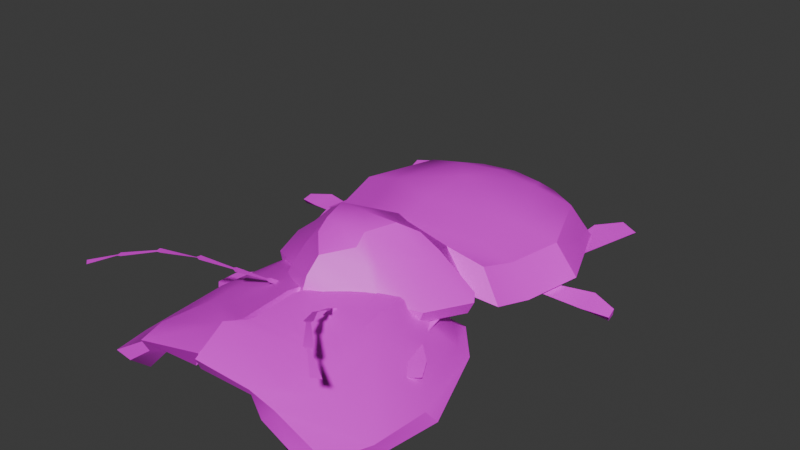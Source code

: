 # Source: bichoCoraza.blend  (saved by Blender 5.1.29; exported with 4.5.12 LTS)
import bpy
from mathutils import Matrix  # noqa: F401  (used for matrix-valued properties, if any)

bpy.ops.wm.read_factory_settings(use_empty=True)
scene = bpy.context.scene
scene.name = 'Scene'

# ---- collections
col_collection = bpy.data.collections.new('Collection'); scene.collection.children.link(col_collection)

# ---- images (referenced by path relative to the original .blend; pixels are not part of the script)
import os
ASSET_DIR = os.environ.get("B2B_ASSET_DIR", "")  # directory of the original .blend (textures are referenced by path, not embedded)
HERE = os.path.dirname(os.path.abspath(__file__))  # packed textures are extracted next to this script under _unpacked/

def load_image(name, relpath, width, height, colorspace="sRGB"):
    """Load a texture the original file referenced (path relative to the .blend, or extracted next to this script)."""
    p = next((c for c in (os.path.join(HERE, relpath), os.path.join(ASSET_DIR, relpath)) if relpath and os.path.exists(c)), "")
    if p:
        img = bpy.data.images.load(p, check_existing=True)
        img.name = name
    else:  # same state as the original file: an image datablock whose file is absent (Cycles renders it pink)
        img = bpy.data.images.new(name, width, height)
        img.source = "FILE"
        img.filepath = "//" + (relpath or name)
    img.colorspace_settings.name = colorspace
    return img
img_ermita2_png = load_image('ermita2.png', 'ermita2.png', 1024, 1024, 'sRGB')

# ---- materials (node trees are filled in below, after node groups)
mat_bichocoraza = bpy.data.materials.new('bichocoraza')

# ---- node groups
ng_smooth_by_angle = bpy.data.node_groups.new('Smooth by Angle', 'GeometryNodeTree')
_s = ng_smooth_by_angle.interface.new_socket(name='Mesh', in_out='OUTPUT', socket_type='NodeSocketGeometry')
_s = ng_smooth_by_angle.interface.new_socket(name='Mesh', in_out='INPUT', socket_type='NodeSocketGeometry')
_s = ng_smooth_by_angle.interface.new_socket(name='Angle', in_out='INPUT', socket_type='NodeSocketFloat')
_s.subtype = 'ANGLE'
_s.default_value = 0.5236
_s.min_value = 0.0
_s.max_value = 3.142
_s.description = 'Maximum face angle for smooth edges'
_s = ng_smooth_by_angle.interface.new_socket(name='Ignore Sharpness', in_out='INPUT', socket_type='NodeSocketBool')
_s.force_non_field = True
ng_smooth_by_angle.is_modifier = True
_N = ng_smooth_by_angle.nodes; _L = ng_smooth_by_angle.links
n0 = _N.new('GeometryNodeSetShadeSmooth'); n0.name = 'Set Shade Smooth'; n0.location = (120, -80)
n0.domain = 'EDGE'
n1 = _N.new('GeometryNodeSetShadeSmooth'); n1.name = 'Set Shade Smooth.001'; n1.location = (300, -80)
n2 = _N.new('NodeGroupOutput'); n2.name = 'Group Output'; n2.location = (480, -80)
n3 = _N.new('GeometryNodeInputMeshEdgeAngle'); n3.name = 'Edge Angle'; n3.location = (-440, -240)
n4 = _N.new('NodeGroupInput'); n4.name = 'Group Input'; n4.location = (-80, -80)
n5 = _N.new('GeometryNodeInputEdgeSmooth'); n5.name = 'Is Edge Smooth'; n5.location = (-260, -120)
n6 = _N.new('GeometryNodeInputShadeSmooth'); n6.name = 'Is Shade Smooth'; n6.location = (-440, -397)
n7 = _N.new('FunctionNodeCompare'); n7.name = 'Compare'; n7.location = (-260, -260)
n7.operation = 'LESS_EQUAL'
n7.inputs[6].default_value = (0.0, 0.0, 0.0, 0.0)
n7.inputs[7].default_value = (0.0, 0.0, 0.0, 0.0)
n8 = _N.new('FunctionNodeBooleanMath'); n8.name = 'Boolean Math.001'; n8.location = (-80, -260)
n9 = _N.new('NodeGroupInput'); n9.name = 'Group Input.001'; n9.location = (-440, -329)
n10 = _N.new('NodeGroupInput'); n10.name = 'Group Input.002'; n10.location = (-259, -189)
n11 = _N.new('FunctionNodeBooleanMath'); n11.name = 'Boolean Math'; n11.location = (-80, -149)
n11.operation = 'OR'
n12 = _N.new('FunctionNodeBooleanMath'); n12.name = 'Boolean Math.002'; n12.location = (-260, -380)
n12.operation = 'OR'
n13 = _N.new('NodeGroupInput'); n13.name = 'Group Input.003'; n13.location = (-440, -460)
_L.new(n3.outputs[0], n7.inputs[0])
_L.new(n1.outputs[0], n2.inputs[0])
_L.new(n9.outputs[1], n7.inputs[1])
_L.new(n7.outputs[0], n8.inputs[0])
_L.new(n4.outputs[0], n0.inputs[0])
_L.new(n0.outputs[0], n1.inputs[0])
_L.new(n8.outputs[0], n0.inputs[2])
_L.new(n10.outputs[2], n11.inputs[1])
_L.new(n5.outputs[0], n11.inputs[0])
_L.new(n11.outputs[0], n0.inputs[1])
_L.new(n13.outputs[2], n12.inputs[1])
_L.new(n6.outputs[0], n12.inputs[0])
_L.new(n12.outputs[0], n8.inputs[1])
n2.is_active_output = True

# ---- material node trees
mat_bichocoraza.use_nodes = True; mat_bichocoraza.node_tree.nodes.clear()
_N = mat_bichocoraza.node_tree.nodes; _L = mat_bichocoraza.node_tree.links
n0 = _N.new('ShaderNodeBsdfPrincipled'); n0.name = 'Principled BSDF'; n0.location = (-200, 100)
n1 = _N.new('ShaderNodeOutputMaterial'); n1.name = 'Material Output'; n1.location = (200, 100)
n2 = _N.new('ShaderNodeTexImage'); n2.name = 'Image Texture'; n2.location = (-490, 60)
n2.image = img_ermita2_png
_L.new(n0.outputs[0], n1.inputs[0])
_L.new(n2.outputs[0], n0.inputs[0])
n1.is_active_output = True

# ---- world
world_world = bpy.data.worlds.new('World'); scene.world = world_world
world_world.use_nodes = True; world_world.node_tree.nodes.clear()
_N = world_world.node_tree.nodes; _L = world_world.node_tree.links
n0 = _N.new('ShaderNodeOutputWorld'); n0.name = 'World Output'; n0.location = (200, 100)
n1 = _N.new('ShaderNodeBackground'); n1.name = 'Background'; n1.location = (-200, 100)
n1.inputs[0].default_value = (0.05088, 0.05088, 0.05088, 1.0)
_L.new(n1.outputs[0], n0.inputs[0])
n0.is_active_output = True
world_world.color = (0.05088, 0.05088, 0.05088)
world_world.sun_shadow_jitter_overblur = 0.0

# ---- meshes
me_plane = bpy.data.meshes.new('Plane')
me_plane.from_pydata([(0.7151, -0.8191, -0.024), (0.8367, -0.3709, -0.01533), (0.001208, -0.4701, 0.4334), (0.3265, -0.8521, 0.2504), (0.5395, -0.411, 0.2466), (0.003549, -0.6319, 0.4862), (-0.006617, -0.8582, 0.4478), (0.377, -0.4349, 0.3532), (0.2681, -0.5782, 0.4524), (0.183, -0.8315, 0.4463), (0.8857, -0.4455, -0.04731), (0.5261, -0.5278, 0.2311), (0.4121, -0.955, -0.1297), (0.6733, -0.8191, -0.1237), (1.155, 0.5156, -0.1621), (0.8969, 1.155, -0.1339), (0.8218, -0.4324, -0.165), (0.7634, -0.3312, -0.08252), (1.028, 0.05801, -0.2002), (0.6153, 1.161, -0.1275), (0.004726, 1.126, -0.04429), (0.4427, 0.6886, -0.1635), (0.001159, 0.6385, -0.2021), (0.4836, -0.2522, -0.1366), (-0.0001795, -1.044, -0.2002), (0.426, 1.434, -0.1504), (-0.0005158, 1.661, -0.1755), (0.5948, 1.417, -0.1447), (0.5111, -0.3054, -0.2229), (0.5296, -0.1695, -0.1393), (0.9653, -0.2534, -0.1419), (0.003474, 0.2675, -0.2876), (0.2699, 0.3651, -0.2455), (0.002951, -0.2405, -0.2492), (0.4305, -0.9769, 0.0283), (0.3033, -0.9341, 0.2394), (0.00121, -1.118, 0.3173), (0.1874, -0.9247, 0.3635), (-0.002704, -1.242, 0.203), (0.001836, -1.349, -0.01252), (0.2863, -1.256, -0.08751), (0.3106, -1.191, -0.02373), (0.3195, -1.145, 0.02879), (0.2106, -1.208, 0.05737), (0.1413, -1.275, -0.09408), (0.2154, -1.234, -0.008722), (0.2536, -1.219, -0.05772), (0.1732, -1.338, -0.09379), (0.2438, -1.272, -0.01969), (0.267, -1.196, 0.01782), (0.2626, -1.219, -0.009345), (1.124, -2.265, 0.3731), (1.062, -2.306, 0.3798), (0.8985, -2.159, 0.441), (0.8693, -2.163, 0.4415), (0.715, -1.974, 0.4575), (0.6873, -1.971, 0.4536), (0.5609, -1.761, 0.3675), (0.5339, -1.763, 0.356), (0.4329, -1.546, 0.2276), (0.4093, -1.543, 0.2198), (0.3105, -1.354, 0.108), (0.28, -1.354, 0.0955), (0.3262, -1.294, 0.09086), (0.321, -1.329, 0.1032), (0.4567, -1.497, 0.2136), (0.4481, -1.524, 0.2266), (0.581, -1.703, 0.3581), (0.5788, -1.736, 0.3626), (0.729, -1.921, 0.4476), (0.7339, -1.952, 0.4528), (0.9214, -2.118, 0.4355), (0.9167, -2.148, 0.4306), (1.005, 0.4714, -0.1548), (0.367, -0.4595, -0.2387), (0.6765, -0.2937, -0.06028), (0.7993, -0.2272, -0.1127), (0.8937, 0.1032, -0.2232), (0.5726, -0.8203, -0.1315), (0.8607, 0.4585, -0.2159), (0.517, 0.568, -0.1965), (0.4098, 0.3677, -0.2501), (0.7983, 0.2238, -0.2593), (1.008, 0.2396, -0.2276), (1.046, 0.3935, -0.207), (0.9794, 0.2904, -0.2627), (0.9953, 0.3828, -0.2501), (1.362, 0.2493, -0.2357), (1.358, 0.4639, -0.199), (1.361, 0.317, -0.2828), (1.355, 0.4476, -0.2489), (1.569, 0.3136, -0.2635), (1.562, 0.3958, -0.2301), (1.558, 0.3352, -0.3046), (1.555, 0.3991, -0.284), (0.9088, 0.7272, -0.1998), (0.7747, 0.8548, -0.2008), (0.8656, 0.7421, -0.2366), (0.7837, 0.8157, -0.2328), (1.088, 1.207, -0.1497), (0.8239, 1.336, -0.1389), (1.02, 1.223, -0.1993), (0.8682, 1.3, -0.1861), (1.157, 1.432, -0.1388), (0.9927, 1.513, -0.1271), (1.113, 1.439, -0.1795), (1.016, 1.489, -0.171), (0.2496, -0.4612, -0.2224), (0.4252, -0.2474, -0.1641), (0.2923, -0.1793, -0.2347), (0.2275, -0.2399, -0.2323), (0.714, -0.4757, -0.1227), (0.5122, -0.705, -0.1268), (0.6615, -0.9266, -0.1731), (0.6534, -0.4787, -0.1763), (0.5092, -0.6063, -0.182), (0.6817, -0.9112, -0.196), (0.7407, -0.8876, -0.1998), (0.7615, -0.8978, -0.1807), (0.8375, -1.194, -0.1906), (0.8492, -1.138, -0.2231), (0.9129, -1.065, -0.2189), (0.9533, -1.074, -0.1941), (0.9438, -1.266, -0.232), (0.9438, -1.24, -0.2503), (0.996, -1.198, -0.2516), (1.016, -1.2, -0.2337), (0.9613, 0.5113, 0.07912), (0.7199, 1.105, 0.09952), (0.8403, 0.09024, 0.03991), (0.2512, 1.436, 0.0003141), (-0.003892, 1.344, 0.1164), (0.3914, 1.365, 0.04087), (0.7812, -0.1959, 0.1038), (0.6371, 0.4855, 0.1581), (0.3784, 1.072, 0.1875), (0.5194, 0.06117, 0.1227), (-0.001599, 1.113, 0.2036), (8.523e-05, 0.6187, 0.3221), (0.2923, 1.284, 0.1175), (0.4623, -0.2275, 0.1804), (-0.001428, 0.1278, 0.3222), (-0.002441, -0.1486, 0.2196), (0.002201, -0.2332, 0.3085), (-0.7097, -0.8192, -0.01958), (-0.8359, -0.3692, -0.01598), (-0.3321, -0.8501, 0.2533), (-0.5451, -0.407, 0.2504), (-0.3832, -0.4372, 0.3524), (-0.2697, -0.5779, 0.4489), (-0.1837, -0.8289, 0.4468), (-0.8846, -0.4435, -0.04768), (-0.5269, -0.5321, 0.2271), (-0.4119, -0.947, -0.125), (-0.6706, -0.828, -0.1275), (-1.157, 0.519, -0.165), (-0.9002, 1.153, -0.1391), (-0.8125, -0.438, -0.1684), (-0.7655, -0.3235, -0.09111), (-1.026, 0.05746, -0.2021), (-0.6167, 1.163, -0.125), (-0.4371, 0.6886, -0.1651), (-0.4849, -0.2481, -0.1369), (-0.4276, 1.434, -0.1513), (-0.5936, 1.418, -0.1482), (-0.5101, -0.3113, -0.2204), (-0.5298, -0.1717, -0.1392), (-0.9615, -0.2514, -0.1357), (-0.2659, 0.3621, -0.243), (-0.424, -0.9756, 0.0351), (-0.3068, -0.9386, 0.2355), (-0.1839, -0.9258, 0.3681), (-0.288, -1.259, -0.0922), (-0.3175, -1.187, -0.02491), (-0.3161, -1.147, 0.02936), (-0.2117, -1.202, 0.05888), (-0.1419, -1.273, -0.09379), (-0.2135, -1.235, -0.008589), (-0.2508, -1.219, -0.05735), (-0.168, -1.333, -0.08802), (-0.2405, -1.268, -0.0252), (-0.2702, -1.197, 0.02358), (-0.2591, -1.213, -0.00873), (-1.116, -2.266, 0.3704), (-1.062, -2.308, 0.3731), (-0.9035, -2.163, 0.4348), (-0.8664, -2.159, 0.4425), (-0.7132, -1.968, 0.4502), (-0.6776, -1.964, 0.4529), (-0.5596, -1.752, 0.3668), (-0.5349, -1.755, 0.3607), (-0.435, -1.539, 0.2258), (-0.4084, -1.547, 0.2196), (-0.3061, -1.35, 0.1035), (-0.2784, -1.351, 0.09483), (-0.3216, -1.292, 0.08827), (-0.3238, -1.33, 0.1017), (-0.458, -1.488, 0.2125), (-0.4507, -1.521, 0.2265), (-0.58, -1.7, 0.3564), (-0.5821, -1.741, 0.3596), (-0.7349, -1.924, 0.4527), (-0.7307, -1.952, 0.4502), (-0.9252, -2.114, 0.4317), (-0.9152, -2.145, 0.4327), (-0.9998, 0.4715, -0.1525), (-0.3682, -0.4556, -0.2359), (-0.6791, -0.2934, -0.06423), (-0.8006, -0.2272, -0.1097), (-0.8977, 0.09737, -0.2235), (-0.5711, -0.8206, -0.134), (-0.859, 0.4566, -0.2163), (-0.5168, 0.5726, -0.1976), (-0.4129, 0.3712, -0.2471), (-0.7924, 0.2359, -0.2647), (-1.009, 0.2353, -0.2245), (-1.047, 0.3942, -0.2052), (-0.9745, 0.2829, -0.2552), (-0.9938, 0.3812, -0.255), (-1.367, 0.245, -0.2285), (-1.362, 0.462, -0.2023), (-1.357, 0.313, -0.2769), (-1.352, 0.448, -0.2542), (-1.565, 0.3072, -0.2572), (-1.559, 0.3953, -0.2337), (-1.557, 0.3354, -0.3039), (-1.558, 0.3882, -0.2849), (-0.9078, 0.736, -0.203), (-0.7708, 0.852, -0.1977), (-0.8604, 0.7389, -0.2338), (-0.7844, 0.8158, -0.2329), (-1.092, 1.2, -0.1513), (-0.8253, 1.338, -0.14), (-1.027, 1.22, -0.1948), (-0.8651, 1.303, -0.1885), (-1.159, 1.43, -0.1377), (-0.989, 1.513, -0.1239), (-1.121, 1.44, -0.1761), (-1.017, 1.49, -0.1764), (-0.2449, -0.4654, -0.2265), (-0.422, -0.2505, -0.1684), (-0.2905, -0.1829, -0.2365), (-0.2342, -0.2497, -0.2376), (-0.7111, -0.4742, -0.1352), (-0.5141, -0.706, -0.124), (-0.6651, -0.928, -0.1794), (-0.6497, -0.4768, -0.1826), (-0.5118, -0.612, -0.1846), (-0.6777, -0.9073, -0.1951), (-0.7425, -0.8906, -0.1998), (-0.7647, -0.9013, -0.1845), (-0.8323, -1.19, -0.1858), (-0.8444, -1.139, -0.2216), (-0.9147, -1.069, -0.2242), (-0.9497, -1.071, -0.1919), (-0.9426, -1.267, -0.2324), (-0.9445, -1.238, -0.2516), (-0.9996, -1.199, -0.2499), (-1.019, -1.198, -0.2409), (-0.956, 0.5117, 0.07079), (-0.7178, 1.104, 0.1009), (-0.8384, 0.08825, 0.04123), (-0.2488, 1.44, -0.002302), (-0.3922, 1.362, 0.03868), (-0.776, -0.1959, 0.1005), (-0.6424, 0.4812, 0.1608), (-0.386, 1.064, 0.1855), (-0.5201, 0.05665, 0.1216), (-0.2907, 1.284, 0.1183), (-0.4548, -0.226, 0.1792)], [], [(0, 3, 11, 10), (8, 5, 2, 7), (9, 6, 5, 8), (32, 21, 22, 31), (11, 4, 1, 10), (21, 19, 20, 22), (19, 15, 27, 25), (20, 19, 25, 26), (14, 15, 19, 73), (107, 112, 115, 74), (18, 14, 73, 77), (17, 30, 76, 75), (13, 16, 111, 112, 78), (29, 76, 77, 32), (111, 108, 28, 114), (74, 115, 114, 28), (112, 111, 118, 113), (0, 10, 16, 13), (10, 1, 17, 16), (11, 8, 7, 4), (9, 8, 11, 3), (6, 9, 37, 36), (9, 3, 35, 37), (3, 0, 34, 35), (12, 34, 0, 13), (35, 34, 36, 37), (46, 44, 47, 40), (47, 48, 40), (34, 12, 41, 42), (44, 45, 48, 47), (36, 34, 42, 43, 38), (45, 46, 40, 48), (39, 44, 46, 41, 12, 24), (50, 49, 42, 41), (45, 44, 39, 38, 43), (42, 49, 43), (45, 50, 41, 46), (43, 49, 50, 45), (53, 72, 51, 52), (50, 49, 63, 62), (62, 63, 64, 61), (61, 64, 65, 60), (60, 65, 66, 59), (59, 66, 67, 58), (58, 67, 68, 57), (57, 68, 69, 56), (56, 69, 70, 55), (55, 70, 71, 54), (54, 71, 72, 53), (75, 76, 29, 23), (115, 112, 113, 116), (73, 19, 21), (77, 76, 30, 18), (114, 115, 116, 117), (21, 32, 81, 80), (12, 13, 78), (82, 79, 80, 81), (77, 73, 84, 83), (79, 73, 95, 97), (32, 77, 82, 81), (84, 86, 90, 88), (73, 79, 86, 84), (82, 77, 83, 85), (79, 82, 85, 86), (89, 87, 91, 93), (83, 84, 88, 87), (85, 83, 87, 89), (86, 85, 89, 90), (91, 92, 94, 93), (90, 89, 93, 94), (88, 90, 94, 92), (87, 88, 92, 91), (96, 98, 102, 100), (80, 79, 97, 98), (73, 21, 96, 95), (21, 80, 98, 96), (101, 99, 103, 105), (95, 96, 100, 99), (97, 95, 99, 101), (98, 97, 101, 102), (103, 104, 106, 105), (102, 101, 105, 106), (100, 102, 106, 104), (99, 100, 104, 103), (107, 108, 109, 110), (118, 117, 121, 122), (108, 107, 74, 28), (78, 112, 107, 12), (33, 24, 12, 107, 110), (23, 29, 32, 109, 108), (31, 33, 110, 109, 32), (108, 111, 75, 23), (75, 111, 16, 17), (111, 114, 117, 118), (122, 121, 125, 126), (113, 118, 122, 119), (116, 113, 119, 120), (117, 116, 120, 121), (123, 126, 125, 124), (121, 120, 124, 125), (120, 119, 123, 124), (119, 122, 126, 123), (25, 27, 132, 130), (14, 18, 129, 127), (15, 14, 127, 128), (18, 30, 133, 129), (27, 15, 128, 132), (26, 25, 130, 131), (130, 132, 139, 131), (128, 127, 134, 135), (129, 133, 140, 136), (132, 128, 135, 139), (127, 129, 136, 134), (4, 140, 17, 1), (17, 140, 133, 30), (136, 140, 142, 141), (134, 136, 141, 138), (135, 134, 138, 137), (135, 137, 131, 139), (2, 143, 4, 7), (4, 143, 142, 140), (144, 151, 152, 146), (149, 148, 2, 5), (150, 149, 5, 6), (168, 31, 22, 161), (152, 151, 145, 147), (161, 22, 20, 160), (160, 163, 164, 156), (20, 26, 163, 160), (155, 205, 160, 156), (239, 206, 247, 244), (159, 209, 205, 155), (158, 207, 208, 167), (154, 210, 244, 243, 157), (166, 168, 209, 208), (243, 246, 165, 240), (206, 165, 246, 247), (244, 245, 250, 243), (144, 154, 157, 151), (151, 157, 158, 145), (152, 147, 148, 149), (150, 146, 152, 149), (6, 36, 171, 150), (150, 171, 170, 146), (146, 170, 169, 144), (153, 154, 144, 169), (170, 171, 36, 169), (178, 172, 179, 176), (179, 172, 180), (169, 174, 173, 153), (176, 179, 180, 177), (36, 38, 175, 174, 169), (177, 180, 172, 178), (39, 24, 153, 173, 178, 176), (182, 173, 174, 181), (177, 175, 38, 39, 176), (174, 175, 181), (177, 178, 173, 182), (175, 177, 182, 181), (185, 184, 183, 204), (182, 194, 195, 181), (194, 193, 196, 195), (193, 192, 197, 196), (192, 191, 198, 197), (191, 190, 199, 198), (190, 189, 200, 199), (189, 188, 201, 200), (188, 187, 202, 201), (187, 186, 203, 202), (186, 185, 204, 203), (207, 162, 166, 208), (247, 248, 245, 244), (205, 161, 160), (209, 159, 167, 208), (246, 249, 248, 247), (161, 212, 213, 168), (153, 210, 154), (214, 213, 212, 211), (209, 215, 216, 205), (211, 229, 227, 205), (168, 213, 214, 209), (216, 220, 222, 218), (205, 216, 218, 211), (214, 217, 215, 209), (211, 218, 217, 214), (221, 225, 223, 219), (215, 219, 220, 216), (217, 221, 219, 215), (218, 222, 221, 217), (223, 225, 226, 224), (222, 226, 225, 221), (220, 224, 226, 222), (219, 223, 224, 220), (228, 232, 234, 230), (212, 230, 229, 211), (205, 227, 228, 161), (161, 228, 230, 212), (233, 237, 235, 231), (227, 231, 232, 228), (229, 233, 231, 227), (230, 234, 233, 229), (235, 237, 238, 236), (234, 238, 237, 233), (232, 236, 238, 234), (231, 235, 236, 232), (239, 242, 241, 240), (250, 254, 253, 249), (240, 165, 206, 239), (210, 153, 239, 244), (33, 242, 239, 153, 24), (162, 240, 241, 168, 166), (31, 168, 241, 242, 33), (240, 162, 207, 243), (207, 158, 157, 243), (243, 250, 249, 246), (254, 258, 257, 253), (245, 251, 254, 250), (248, 252, 251, 245), (249, 253, 252, 248), (255, 256, 257, 258), (253, 257, 256, 252), (252, 256, 255, 251), (251, 255, 258, 254), (163, 262, 263, 164), (155, 259, 261, 159), (156, 260, 259, 155), (159, 261, 264, 167), (164, 263, 260, 156), (26, 131, 262, 163), (262, 131, 268, 263), (260, 266, 265, 259), (261, 267, 269, 264), (263, 268, 266, 260), (259, 265, 267, 261), (147, 145, 158, 269), (158, 167, 264, 269), (267, 141, 142, 269), (265, 138, 141, 267), (266, 137, 138, 265), (266, 268, 131, 137), (2, 148, 147, 143), (147, 269, 142, 143)])
me_plane.polygons.foreach_set('use_smooth', [True] * 242)
_uv = me_plane.uv_layers.new(name='UVMap')
_uv.uv.foreach_set('vector', [0.2849, 0.04949, 0.2807, 0.05019, 0.2831, 0.04426, 0.287, 0.04268, 0.2803, 0.04524, 0.2771, 0.0463, 0.277, 0.04339, 0.2814, 0.04262, 0.2792, 0.04984, 0.2769, 0.0504, 0.2771, 0.0463, 0.2803, 0.04524, 0.2449, 0.03488, 0.2474, 0.0405, 0.2419, 0.04008, 0.2416, 0.03342, 0.2831, 0.04426, 0.2832, 0.04214, 0.2864, 0.04135, 0.287, 0.04268, 0.2474, 0.0405, 0.2499, 0.04879, 0.2425, 0.04883, 0.2419, 0.04008, 0.2499, 0.04879, 0.2534, 0.04838, 0.2499, 0.05342, 0.2479, 0.05392, 0.2425, 0.04883, 0.2499, 0.04879, 0.2479, 0.05392, 0.2429, 0.05845, 0.2559, 0.03662, 0.2534, 0.04838, 0.2499, 0.04879, 0.254, 0.03599, 0.2439, 0.02006, 0.2469, 0.01539, 0.2469, 0.01717, 0.2453, 0.01996, 0.2539, 0.02854, 0.2559, 0.03662, 0.254, 0.03599, 0.2523, 0.0295, 0.2503, 0.02183, 0.2529, 0.02301, 0.2509, 0.02366, 0.2493, 0.0226, 0.2488, 0.01317, 0.2509, 0.01995, 0.2496, 0.01929, 0.2469, 0.01539, 0.2475, 0.01325, 0.2476, 0.02499, 0.2509, 0.02366, 0.2523, 0.0295, 0.2449, 0.03488, 0.2949, 0.05297, 0.2939, 0.05857, 0.2934, 0.05686, 0.2941, 0.054, 0.2453, 0.01996, 0.2469, 0.01717, 0.2488, 0.0193, 0.2472, 0.02257, 0.2726, 0.0661, 0.2687, 0.06888, 0.2715, 0.06161, 0.2728, 0.06164, 0.2916, 0.02611, 0.2902, 0.03333, 0.2887, 0.0327, 0.2904, 0.02555, 0.2758, 0.06352, 0.2762, 0.06242, 0.2777, 0.0619, 0.2776, 0.06361, 0.2831, 0.04426, 0.2803, 0.04524, 0.2814, 0.04262, 0.2832, 0.04214, 0.2975, 0.02076, 0.2968, 0.02535, 0.2939, 0.02859, 0.2951, 0.02177, 0.2769, 0.0504, 0.2792, 0.04984, 0.2792, 0.05154, 0.2768, 0.0551, 0.2975, 0.02076, 0.2951, 0.02177, 0.2953, 0.02033, 0.2968, 0.01936, 0.2951, 0.02177, 0.2916, 0.02611, 0.2928, 0.02083, 0.2953, 0.02033, 0.2908, 0.02077, 0.2928, 0.02083, 0.2916, 0.02611, 0.2904, 0.02555, 0.2953, 0.02033, 0.2928, 0.02083, 0.2968, 0.01451, 0.2968, 0.01936, 0.5208, 0.6548, 0.5272, 0.6739, 0.5177, 0.6764, 0.513, 0.6555, 0.5012, 0.6609, 0.511, 0.6731, 0.5063, 0.6835, 0.2928, 0.02083, 0.2908, 0.02077, 0.2928, 0.01639, 0.2933, 0.0172, 0.5446, 0.6724, 0.5438, 0.6577, 0.5513, 0.6533, 0.5541, 0.6653, 0.2968, 0.01451, 0.2928, 0.02083, 0.2933, 0.0172, 0.2939, 0.01516, 0.2958, 0.01254, 0.5168, 0.6722, 0.5134, 0.681, 0.5063, 0.6835, 0.511, 0.6731, 0.2401, 0.004373, 0.2419, 0.005556, 0.2433, 0.006436, 0.244, 0.006878, 0.2454, 0.01101, 0.2403, 0.009854, 0.2931, 0.01549, 0.2934, 0.01589, 0.2933, 0.0172, 0.2928, 0.01639, 0.2932, 0.01476, 0.2923, 0.01328, 0.2936, 0.0108, 0.2958, 0.01254, 0.2939, 0.01516, 0.2933, 0.0172, 0.2934, 0.01589, 0.2939, 0.01516, 0.2932, 0.01476, 0.2931, 0.01549, 0.2928, 0.01639, 0.2925, 0.01533, 0.2939, 0.01516, 0.2934, 0.01589, 0.2931, 0.01549, 0.2932, 0.01476, 0.3006, 0.05125, 0.3004, 0.05127, 0.2999, 0.048, 0.3009, 0.04789, 0.2962, 0.07032, 0.2959, 0.07058, 0.2964, 0.06862, 0.2975, 0.06814, 0.2975, 0.06814, 0.2964, 0.06862, 0.2968, 0.06816, 0.2972, 0.06788, 0.2972, 0.06788, 0.2968, 0.06816, 0.2974, 0.06454, 0.2983, 0.06426, 0.2983, 0.06426, 0.2974, 0.06454, 0.2977, 0.0642, 0.2981, 0.06402, 0.2981, 0.06402, 0.2977, 0.0642, 0.2984, 0.06044, 0.2995, 0.05996, 0.2995, 0.05996, 0.2984, 0.06044, 0.2988, 0.05999, 0.2992, 0.05977, 0.2992, 0.05977, 0.2988, 0.05999, 0.2994, 0.05604, 0.3004, 0.05565, 0.3004, 0.05565, 0.2994, 0.05604, 0.2997, 0.05554, 0.3002, 0.05538, 0.3002, 0.05538, 0.2997, 0.05554, 0.3, 0.05167, 0.3009, 0.05143, 0.3009, 0.05143, 0.3, 0.05167, 0.3004, 0.05127, 0.3006, 0.05125, 0.2493, 0.0226, 0.2509, 0.02366, 0.2476, 0.02499, 0.247, 0.02355, 0.3006, 0.01172, 0.3012, 0.01347, 0.3001, 0.01805, 0.2998, 0.01788, 0.254, 0.03599, 0.2499, 0.04879, 0.2474, 0.0405, 0.2523, 0.0295, 0.2509, 0.02366, 0.2529, 0.02301, 0.2539, 0.02854, 0.2488, 0.0193, 0.2469, 0.01717, 0.2488, 0.0115, 0.2495, 0.01187, 0.2474, 0.0405, 0.2449, 0.03488, 0.2466, 0.03478, 0.2482, 0.03826, 0.2454, 0.01101, 0.2488, 0.01317, 0.2475, 0.01325, 0.2512, 0.03177, 0.2522, 0.03592, 0.2482, 0.03826, 0.2466, 0.03478, 0.2661, 0.06361, 0.2616, 0.05902, 0.263, 0.05934, 0.2649, 0.06116, 0.2522, 0.03592, 0.254, 0.03599, 0.2531, 0.04069, 0.2526, 0.04101, 0.2449, 0.03488, 0.2523, 0.0295, 0.2512, 0.03177, 0.2466, 0.03478, 0.2929, 0.0562, 0.2936, 0.05544, 0.2919, 0.06163, 0.2913, 0.06152, 0.2924, 0.05517, 0.2938, 0.05282, 0.2936, 0.05544, 0.2929, 0.0562, 0.2512, 0.03177, 0.2523, 0.0295, 0.2538, 0.03183, 0.2535, 0.03277, 0.2522, 0.03592, 0.2512, 0.03177, 0.2535, 0.03277, 0.2538, 0.03441, 0.2582, 0.03284, 0.2582, 0.03162, 0.2607, 0.03255, 0.2606, 0.03295, 0.2649, 0.06116, 0.263, 0.05934, 0.2642, 0.05531, 0.2673, 0.05724, 0.2535, 0.03277, 0.2538, 0.03183, 0.2582, 0.03162, 0.2582, 0.03284, 0.2538, 0.03441, 0.2535, 0.03277, 0.2582, 0.03284, 0.2583, 0.03519, 0.2732, 0.06314, 0.2734, 0.06197, 0.2739, 0.06228, 0.2737, 0.06318, 0.2583, 0.03519, 0.2582, 0.03284, 0.2606, 0.03295, 0.2606, 0.03411, 0.2913, 0.06152, 0.2919, 0.06163, 0.2914, 0.06533, 0.2908, 0.06534, 0.2673, 0.05724, 0.2642, 0.05531, 0.2665, 0.05375, 0.2677, 0.05447, 0.2823, 0.06409, 0.2819, 0.06479, 0.283, 0.05681, 0.2838, 0.05601, 0.2482, 0.03826, 0.2522, 0.03592, 0.2526, 0.04101, 0.2516, 0.04242, 0.2925, 0.05264, 0.286, 0.04842, 0.2901, 0.04559, 0.2916, 0.04797, 0.2474, 0.0405, 0.2482, 0.03826, 0.2516, 0.04242, 0.2516, 0.04313, 0.2549, 0.04947, 0.2557, 0.04912, 0.2568, 0.05308, 0.2563, 0.05326, 0.2916, 0.04797, 0.2901, 0.04559, 0.2914, 0.03691, 0.2944, 0.03937, 0.2526, 0.04101, 0.2531, 0.04069, 0.2557, 0.04912, 0.2549, 0.04947, 0.2516, 0.04242, 0.2526, 0.04101, 0.2549, 0.04947, 0.2531, 0.05102, 0.2917, 0.0663, 0.2923, 0.06319, 0.2927, 0.06376, 0.2924, 0.0656, 0.2531, 0.05102, 0.2549, 0.04947, 0.2563, 0.05326, 0.2551, 0.05426, 0.2526, 0.05171, 0.2531, 0.05102, 0.2551, 0.05426, 0.2549, 0.05472, 0.2944, 0.03937, 0.2914, 0.03691, 0.2937, 0.03379, 0.2955, 0.03535, 0.2439, 0.02006, 0.2463, 0.0237, 0.2447, 0.02508, 0.2438, 0.02406, 0.2964, 0.02764, 0.2967, 0.02731, 0.2962, 0.03077, 0.2957, 0.03143, 0.2463, 0.0237, 0.2439, 0.02006, 0.2453, 0.01996, 0.2472, 0.02257, 0.2475, 0.01325, 0.2469, 0.01539, 0.2439, 0.02006, 0.2454, 0.01101, 0.2411, 0.02429, 0.2403, 0.009854, 0.2454, 0.01101, 0.2439, 0.02006, 0.2438, 0.02406, 0.247, 0.02355, 0.2476, 0.02499, 0.2449, 0.03488, 0.2447, 0.02508, 0.2463, 0.0237, 0.2416, 0.03342, 0.2411, 0.02429, 0.2438, 0.02406, 0.2447, 0.02508, 0.2449, 0.03488, 0.2463, 0.0237, 0.2496, 0.01929, 0.2493, 0.0226, 0.247, 0.02355, 0.2493, 0.0226, 0.2496, 0.01929, 0.2509, 0.01995, 0.2503, 0.02183, 0.2496, 0.01929, 0.2488, 0.0193, 0.2495, 0.01187, 0.2498, 0.01166, 0.2519, 0.008281, 0.2514, 0.008495, 0.2523, 0.006012, 0.2526, 0.005951, 0.2728, 0.06164, 0.2715, 0.06161, 0.2708, 0.05766, 0.2729, 0.05626, 0.2998, 0.01788, 0.3001, 0.01805, 0.2993, 0.02357, 0.2989, 0.02263, 0.2495, 0.01187, 0.2488, 0.0115, 0.2506, 0.00726, 0.2514, 0.008495, 0.2954, 0.03315, 0.2957, 0.03143, 0.2959, 0.03164, 0.2957, 0.0328, 0.2514, 0.008495, 0.2506, 0.00726, 0.2516, 0.005311, 0.2523, 0.006012, 0.2989, 0.02263, 0.2993, 0.02357, 0.2984, 0.02534, 0.2982, 0.02488, 0.2729, 0.05626, 0.2708, 0.05766, 0.2711, 0.05525, 0.2724, 0.05452, 0.2958, 0.03448, 0.2964, 0.03144, 0.2979, 0.03525, 0.297, 0.03784, 0.2942, 0.06583, 0.2948, 0.05779, 0.2976, 0.05637, 0.2971, 0.06382, 0.287, 0.01379, 0.2901, 0.02524, 0.2881, 0.02535, 0.2852, 0.01472, 0.2948, 0.05779, 0.2962, 0.0526, 0.299, 0.0516, 0.2976, 0.05637, 0.2964, 0.03144, 0.2973, 0.02552, 0.2994, 0.02893, 0.2979, 0.03525, 0.2943, 0.04253, 0.2958, 0.03448, 0.297, 0.03784, 0.2975, 0.04237, 0.2794, 0.008945, 0.2811, 0.01017, 0.2801, 0.01166, 0.2765, 0.01068, 0.2852, 0.01472, 0.2881, 0.02535, 0.2843, 0.02593, 0.2812, 0.01545, 0.2866, 0.03301, 0.2859, 0.03819, 0.2822, 0.03887, 0.2828, 0.03365, 0.2811, 0.01017, 0.2852, 0.01472, 0.2812, 0.01545, 0.2801, 0.01166, 0.2881, 0.02535, 0.2866, 0.03301, 0.2828, 0.03365, 0.2843, 0.02593, 0.2775, 0.05632, 0.2791, 0.0554, 0.2777, 0.0619, 0.2762, 0.06242, 0.297, 0.04934, 0.2999, 0.04776, 0.299, 0.0516, 0.2962, 0.0526, 0.2828, 0.03365, 0.2822, 0.03887, 0.2766, 0.03762, 0.2768, 0.03261, 0.2843, 0.02593, 0.2828, 0.03365, 0.2768, 0.03261, 0.2768, 0.02375, 0.2812, 0.01545, 0.2843, 0.02593, 0.2768, 0.02375, 0.2766, 0.01485, 0.2812, 0.01545, 0.2766, 0.01485, 0.2765, 0.01068, 0.2801, 0.01166, 0.277, 0.04339, 0.2768, 0.03913, 0.2832, 0.04214, 0.2814, 0.04262, 0.2832, 0.04214, 0.2768, 0.03913, 0.2766, 0.03762, 0.2822, 0.03887, 0.2677, 0.05004, 0.2655, 0.04332, 0.2703, 0.04474, 0.2727, 0.05041, 0.2738, 0.04544, 0.2722, 0.04296, 0.277, 0.04339, 0.2771, 0.0463, 0.2748, 0.04994, 0.2738, 0.04544, 0.2771, 0.0463, 0.2769, 0.0504, 0.2384, 0.0354, 0.2416, 0.03342, 0.2419, 0.04008, 0.2366, 0.04145, 0.2703, 0.04474, 0.2655, 0.04332, 0.2662, 0.04196, 0.2701, 0.04249, 0.2366, 0.04145, 0.2419, 0.04008, 0.2425, 0.04883, 0.2349, 0.05017, 0.2349, 0.05017, 0.2375, 0.05484, 0.2354, 0.05472, 0.2314, 0.05028, 0.2425, 0.04883, 0.2429, 0.05845, 0.2375, 0.05484, 0.2349, 0.05017, 0.2277, 0.03918, 0.2296, 0.03816, 0.2349, 0.05017, 0.2314, 0.05028, 0.2379, 0.02052, 0.2364, 0.02083, 0.2345, 0.01817, 0.2344, 0.01648, 0.2288, 0.03075, 0.2304, 0.03133, 0.2296, 0.03816, 0.2277, 0.03918, 0.2317, 0.02362, 0.2328, 0.02407, 0.2313, 0.02539, 0.2293, 0.02513, 0.2324, 0.01446, 0.2336, 0.01448, 0.2344, 0.01648, 0.2322, 0.02086, 0.231, 0.02162, 0.2347, 0.0261, 0.2384, 0.0354, 0.2304, 0.03133, 0.2313, 0.02539, 0.2931, 0.05847, 0.2935, 0.05965, 0.2933, 0.06185, 0.2923, 0.06319, 0.2364, 0.02083, 0.2348, 0.02357, 0.2329, 0.02074, 0.2345, 0.01817, 0.2707, 0.05767, 0.2693, 0.06193, 0.268, 0.06164, 0.2678, 0.05393, 0.2988, 0.03851, 0.3002, 0.03846, 0.2988, 0.04589, 0.2972, 0.04581, 0.2972, 0.04581, 0.2988, 0.04589, 0.2976, 0.04746, 0.2967, 0.04679, 0.2703, 0.04474, 0.2701, 0.04249, 0.2722, 0.04296, 0.2738, 0.04544, 0.2748, 0.04994, 0.2727, 0.05041, 0.2703, 0.04474, 0.2738, 0.04544, 0.2769, 0.0504, 0.2768, 0.0551, 0.2747, 0.0517, 0.2748, 0.04994, 0.2748, 0.04994, 0.2747, 0.0517, 0.273, 0.052, 0.2727, 0.05041, 0.2727, 0.05041, 0.273, 0.052, 0.2712, 0.05274, 0.2677, 0.05004, 0.3015, 0.03527, 0.3002, 0.03846, 0.2988, 0.03851, 0.2997, 0.03443, 0.2793, 0.05972, 0.2785, 0.05855, 0.2819, 0.05576, 0.2809, 0.06105, 0.5312, 0.6511, 0.5381, 0.644, 0.5431, 0.6659, 0.5356, 0.6708, 0.5303, 0.6476, 0.5356, 0.6711, 0.5257, 0.6671, 0.2997, 0.03443, 0.3008, 0.03103, 0.3015, 0.03048, 0.3015, 0.03527, 0.5521, 0.6529, 0.5412, 0.6579, 0.5408, 0.6433, 0.548, 0.6395, 0.2745, 0.05554, 0.2766, 0.05508, 0.2766, 0.05808, 0.2759, 0.0597, 0.2734, 0.06197, 0.525, 0.6749, 0.5277, 0.6814, 0.5211, 0.6909, 0.5189, 0.6813, 0.2401, 0.004373, 0.2403, 0.009854, 0.2354, 0.01204, 0.2364, 0.007616, 0.2371, 0.00697, 0.2384, 0.00589, 0.3016, 0.02975, 0.3015, 0.03048, 0.3008, 0.03103, 0.3012, 0.02998, 0.3019, 0.02915, 0.301, 0.02954, 0.3001, 0.02758, 0.303, 0.02627, 0.3032, 0.02841, 0.2759, 0.0597, 0.2766, 0.05808, 0.2767, 0.05888, 0.3019, 0.02915, 0.3022, 0.02972, 0.3015, 0.03048, 0.3016, 0.02975, 0.301, 0.02954, 0.3019, 0.02915, 0.3016, 0.02975, 0.3012, 0.02998, 0.3019, 0.04471, 0.3007, 0.04786, 0.2999, 0.04738, 0.3017, 0.04445, 0.3038, 0.02625, 0.3045, 0.02859, 0.3036, 0.02778, 0.3036, 0.02601, 0.3045, 0.02859, 0.3041, 0.0287, 0.3038, 0.02844, 0.3036, 0.02778, 0.3041, 0.0287, 0.3041, 0.03238, 0.3032, 0.03159, 0.3038, 0.02844, 0.3041, 0.03238, 0.3038, 0.03235, 0.3035, 0.03211, 0.3032, 0.03159, 0.3038, 0.03235, 0.304, 0.03632, 0.3031, 0.03558, 0.3035, 0.03211, 0.304, 0.03632, 0.3037, 0.03638, 0.3033, 0.03628, 0.3031, 0.03558, 0.3037, 0.03638, 0.3035, 0.04039, 0.3026, 0.03995, 0.3033, 0.03628, 0.3035, 0.04039, 0.3031, 0.04061, 0.3028, 0.0404, 0.3026, 0.03995, 0.3031, 0.04061, 0.3023, 0.04447, 0.3014, 0.04397, 0.3028, 0.0404, 0.3023, 0.04447, 0.3019, 0.04471, 0.3017, 0.04445, 0.3014, 0.04397, 0.2328, 0.02407, 0.2352, 0.02467, 0.2347, 0.0261, 0.2313, 0.02539, 0.2846, 0.05612, 0.2835, 0.06216, 0.2833, 0.0623, 0.2835, 0.05739, 0.2296, 0.03816, 0.2366, 0.04145, 0.2349, 0.05017, 0.2304, 0.03133, 0.2288, 0.03075, 0.2293, 0.02513, 0.2313, 0.02539, 0.2329, 0.02074, 0.2314, 0.01341, 0.2322, 0.01304, 0.2345, 0.01817, 0.2366, 0.04145, 0.2355, 0.03945, 0.2366, 0.03573, 0.2384, 0.0354, 0.2354, 0.01204, 0.2336, 0.01448, 0.2324, 0.01446, 0.2318, 0.03371, 0.2366, 0.03573, 0.2355, 0.03945, 0.2312, 0.03774, 0.2627, 0.05325, 0.2607, 0.0554, 0.2581, 0.05673, 0.2567, 0.05652, 0.2312, 0.03774, 0.2315, 0.04281, 0.2309, 0.04281, 0.2296, 0.03816, 0.2384, 0.0354, 0.2366, 0.03573, 0.2318, 0.03371, 0.2304, 0.03133, 0.2993, 0.01486, 0.2986, 0.02065, 0.298, 0.02038, 0.2988, 0.01383, 0.3001, 0.01423, 0.2993, 0.01486, 0.2988, 0.01383, 0.2997, 0.01161, 0.2318, 0.03371, 0.2297, 0.03475, 0.2292, 0.03393, 0.2304, 0.03133, 0.2312, 0.03774, 0.2295, 0.03653, 0.2297, 0.03475, 0.2318, 0.03371, 0.225, 0.0357, 0.2226, 0.03632, 0.2225, 0.03582, 0.2248, 0.03449, 0.2607, 0.0554, 0.2615, 0.05981, 0.2578, 0.06095, 0.2581, 0.05673, 0.2297, 0.03475, 0.225, 0.0357, 0.2248, 0.03449, 0.2292, 0.03393, 0.2295, 0.03653, 0.2252, 0.03812, 0.225, 0.0357, 0.2297, 0.03475, 0.2979, 0.02558, 0.2973, 0.02515, 0.2975, 0.02422, 0.2981, 0.02407, 0.2252, 0.03812, 0.2226, 0.03727, 0.2226, 0.03632, 0.225, 0.0357, 0.2986, 0.02065, 0.2977, 0.02401, 0.297, 0.02393, 0.298, 0.02038, 0.2615, 0.05981, 0.261, 0.06262, 0.2595, 0.06301, 0.2578, 0.06095, 0.2327, 0.04475, 0.2325, 0.05353, 0.232, 0.05295, 0.2325, 0.04411, 0.2355, 0.03945, 0.2325, 0.04411, 0.2315, 0.04281, 0.2312, 0.03774, 0.2929, 0.0527, 0.2895, 0.0563, 0.2871, 0.05722, 0.2852, 0.05243, 0.2366, 0.04145, 0.2327, 0.04475, 0.2325, 0.04411, 0.2355, 0.03945, 0.2299, 0.05164, 0.229, 0.05569, 0.2285, 0.05555, 0.2291, 0.05135, 0.2895, 0.0563, 0.2869, 0.06479, 0.283, 0.06519, 0.2871, 0.05722, 0.2315, 0.04281, 0.2299, 0.05164, 0.2291, 0.05135, 0.2309, 0.04281, 0.2325, 0.04411, 0.232, 0.05295, 0.2299, 0.05164, 0.2315, 0.04281, 0.2804, 0.06394, 0.28, 0.06327, 0.2802, 0.06149, 0.2809, 0.06105, 0.232, 0.05295, 0.2303, 0.05648, 0.229, 0.05569, 0.2299, 0.05164, 0.2325, 0.05353, 0.2307, 0.05685, 0.2303, 0.05648, 0.232, 0.05295, 0.2869, 0.06479, 0.2854, 0.06884, 0.2829, 0.06902, 0.283, 0.06519, 0.2379, 0.02052, 0.2382, 0.02438, 0.2376, 0.02564, 0.2359, 0.02456, 0.2974, 0.02434, 0.2969, 0.02734, 0.2965, 0.02671, 0.2973, 0.02396, 0.2359, 0.02456, 0.2348, 0.02357, 0.2364, 0.02083, 0.2379, 0.02052, 0.2336, 0.01448, 0.2354, 0.01204, 0.2379, 0.02052, 0.2344, 0.01648, 0.2411, 0.02429, 0.2382, 0.02438, 0.2379, 0.02052, 0.2354, 0.01204, 0.2403, 0.009854, 0.2352, 0.02467, 0.2359, 0.02456, 0.2376, 0.02564, 0.2384, 0.0354, 0.2347, 0.0261, 0.2416, 0.03342, 0.2384, 0.0354, 0.2376, 0.02564, 0.2382, 0.02438, 0.2411, 0.02429, 0.2359, 0.02456, 0.2352, 0.02467, 0.2328, 0.02407, 0.2322, 0.02086, 0.2328, 0.02407, 0.2317, 0.02362, 0.231, 0.02162, 0.2322, 0.02086, 0.2322, 0.02086, 0.2311, 0.01324, 0.2314, 0.01341, 0.2329, 0.02074, 0.2287, 0.0104, 0.2277, 0.008188, 0.2279, 0.008159, 0.2291, 0.01039, 0.2693, 0.06193, 0.2678, 0.06691, 0.2661, 0.06501, 0.268, 0.06164, 0.2322, 0.01304, 0.2299, 0.009062, 0.23, 0.008129, 0.2323, 0.01266, 0.2314, 0.01341, 0.2291, 0.01039, 0.2299, 0.009062, 0.2322, 0.01304, 0.2286, 0.006874, 0.2286, 0.007387, 0.2279, 0.008159, 0.2277, 0.008188, 0.2291, 0.01039, 0.2279, 0.008159, 0.2286, 0.007387, 0.2299, 0.009062, 0.302, 0.01191, 0.3016, 0.01445, 0.3012, 0.01475, 0.3014, 0.01236, 0.2678, 0.06691, 0.2665, 0.0685, 0.2655, 0.06743, 0.2661, 0.06501, 0.293, 0.04971, 0.2954, 0.04676, 0.2953, 0.04922, 0.2925, 0.05264, 0.2621, 0.02607, 0.2649, 0.02609, 0.2662, 0.03369, 0.2636, 0.03436, 0.2652, 0.01453, 0.2678, 0.01529, 0.2649, 0.02609, 0.2621, 0.02607, 0.2636, 0.03436, 0.2662, 0.03369, 0.2671, 0.03879, 0.2645, 0.0399, 0.2689, 0.009621, 0.2716, 0.01052, 0.2678, 0.01529, 0.2652, 0.01453, 0.2943, 0.04253, 0.2975, 0.04237, 0.2954, 0.04676, 0.293, 0.04971, 0.2733, 0.00906, 0.2765, 0.01068, 0.273, 0.01189, 0.2716, 0.01052, 0.2678, 0.01529, 0.2719, 0.01588, 0.2688, 0.0265, 0.2649, 0.02609, 0.2662, 0.03369, 0.2702, 0.03413, 0.2711, 0.0392, 0.2671, 0.03879, 0.2716, 0.01052, 0.273, 0.01189, 0.2719, 0.01588, 0.2678, 0.01529, 0.2649, 0.02609, 0.2688, 0.0265, 0.2702, 0.03413, 0.2662, 0.03369, 0.283, 0.05665, 0.2819, 0.06289, 0.2807, 0.06221, 0.282, 0.05578, 0.2669, 0.04112, 0.2645, 0.0399, 0.2671, 0.03879, 0.2711, 0.0392, 0.2702, 0.03413, 0.2768, 0.03261, 0.2766, 0.03762, 0.2711, 0.0392, 0.2688, 0.0265, 0.2768, 0.02375, 0.2768, 0.03261, 0.2702, 0.03413, 0.2719, 0.01588, 0.2766, 0.01485, 0.2768, 0.02375, 0.2688, 0.0265, 0.2719, 0.01588, 0.273, 0.01189, 0.2765, 0.01068, 0.2766, 0.01485, 0.277, 0.04339, 0.2722, 0.04296, 0.2701, 0.04249, 0.2768, 0.03913, 0.2701, 0.04249, 0.2711, 0.0392, 0.2766, 0.03762, 0.2768, 0.03913])
me_plane.materials.append(mat_bichocoraza)
me_plane.update()
me_plane_001 = bpy.data.meshes.new('Plane.001')
me_plane_001.from_pydata([(0.8513, 1.132, -0.07862), (0.7809, -0.4858, 0.07592), (1.152, 0.374, 0.007155), (0.01679, 1.01, 0.3459), (0.01888, -0.5178, 0.4527), (0.01529, 0.355, 0.5348), (0.6456, 1.336, -0.06755), (0.05821, 1.446, 0.1437), (0.7062, 0.9446, 0.2161), (0.5316, -0.501, 0.2611), (0.7396, 0.3812, 0.3537), (0.4706, 1.338, 0.1108), (1.074, -0.0617, 0.002592), (0.01672, -0.03955, 0.5574), (0.7652, -0.2106, 0.3525), (0.4925, -0.521, 0.5065), (0.01669, -0.5447, 0.5496), (0.0278, -0.2809, 0.696), (0.5649, -0.2798, 0.4308), (0.704, 1.09, 0.102), (0.3962, -0.4245, 0.3395), (1.009, -0.4399, 0.1176), (0.6368, -0.4642, 0.3628), (1.194, 0.4425, -0.1097), (0.9437, 1.134, -0.1233), (0.7807, -0.4808, -0.006354), (1.063, -0.03656, -0.1266), (0.3988, 1.444, -0.1324), (0.006874, 1.712, -0.209), (0.6743, 1.44, -0.1533), (0.9922, -0.3677, -0.02606), (0.4906, 0.07764, 0.4451), (0.5377, 1.037, 0.4042), (0.5994, 0.3608, 0.4326), (-0.006173, 0.9137, 0.2078), (0.008582, 0.3527, 0.4406), (0.01231, -0.04062, 0.4796), (0.05713, -0.2491, 0.5364), (1.028, 0.4153, -0.1259), (0.7683, 1.156, -0.09979), (0.8824, -0.07922, -0.1019), (0.4975, 0.3289, 0.2007), (0.3806, 1.117, -0.09127), (0.4979, -0.164, 0.1256), (-0.8527, 1.107, -0.05064), (-0.8568, -0.4972, 0.1106), (-1.208, 0.4424, -0.04882), (-0.02953, 0.9604, 0.3688), (-0.02448, -0.5194, 0.46), (-0.04034, 0.3574, 0.5347), (-0.6545, 1.347, -0.0715), (-0.03637, 1.462, 0.1449), (-0.7734, 0.9224, 0.1937), (-0.5871, -0.4901, 0.3121), (-0.7546, 0.3426, 0.3125), (-0.5426, 1.294, 0.1041), (-1.145, -0.1421, 0.03208), (-0.05201, -0.05313, 0.544), (-0.7686, -0.1891, 0.2955), (-0.5527, -0.5559, 0.4631), (-0.01657, -0.4877, 0.5445), (-0.04039, -0.2181, 0.6168), (-0.617, -0.3228, 0.4464), (-0.7019, 1.08, 0.09087), (-0.4241, -0.4488, 0.3605), (-1.046, -0.474, 0.1048), (-0.6318, -0.4384, 0.3647), (-1.212, 0.4438, -0.117), (-0.9497, 1.083, -0.1423), (-0.7813, -0.396, 0.01527), (-1.113, -0.04913, -0.09719), (-0.448, 1.444, -0.1348), (-0.04731, 1.641, -0.208), (-0.6725, 1.351, -0.1893), (-1.064, -0.3719, -0.0225), (-0.5207, 0.1022, 0.4348), (-0.568, 0.9747, 0.3109), (-0.5977, 0.3092, 0.3679), (0.03179, 0.8998, 0.1911), (-0.04877, 0.3534, 0.4491), (-0.03992, -0.01935, 0.445), (0.00423, -0.3053, 0.5499), (-0.9954, 0.4329, -0.1631), (-0.7812, 1.1, -0.1189), (-0.9334, -0.08385, -0.03822), (-0.4898, 0.4075, 0.1464), (-0.3887, 1.171, -0.09959), (-0.6409, -0.171, 0.1419)], [], [(14, 31, 33, 10), (10, 33, 32, 8), (8, 19, 6, 0), (3, 7, 11, 32), (2, 10, 8, 0), (12, 14, 10, 2), (1, 9, 22, 21), (4, 16, 15, 20), (15, 16, 17, 18), (14, 18, 31), (22, 14, 12, 21), (15, 18, 14, 22), (21, 12, 26, 30), (11, 7, 28, 27), (6, 11, 27, 29), (0, 6, 29, 24), (2, 0, 24, 23), (1, 21, 30, 25), (12, 2, 23, 26), (6, 19, 11), (32, 33, 5, 3), (33, 31, 13, 5), (31, 18, 17, 13), (32, 11, 19, 8), (15, 22, 9, 20), (13, 17, 37, 36), (5, 13, 36, 35), (3, 5, 35, 34), (3, 34, 28, 7), (17, 16, 4, 37), (26, 23, 38, 40), (23, 24, 39, 38), (24, 29, 27, 39), (26, 40, 25, 30), (1, 25, 20, 9), (40, 38, 41, 43), (38, 39, 42, 41), (40, 43, 20, 25), (28, 42, 39, 27), (20, 43, 37, 4), (36, 37, 43, 41), (28, 34, 41, 42), (34, 35, 36, 41), (58, 54, 77, 75), (54, 52, 76, 77), (52, 44, 50, 63), (47, 76, 55, 51), (46, 44, 52, 54), (56, 46, 54, 58), (45, 65, 66, 53), (48, 64, 59, 60), (59, 62, 61, 60), (58, 75, 62), (66, 65, 56, 58), (59, 66, 58, 62), (65, 74, 70, 56), (55, 71, 72, 51), (50, 73, 71, 55), (44, 68, 73, 50), (46, 67, 68, 44), (45, 69, 74, 65), (56, 70, 67, 46), (50, 55, 63), (76, 47, 49, 77), (77, 49, 57, 75), (75, 57, 61, 62), (76, 52, 63, 55), (59, 64, 53, 66), (57, 80, 81, 61), (49, 79, 80, 57), (47, 78, 79, 49), (47, 51, 72, 78), (61, 81, 48, 60), (70, 84, 82, 67), (67, 82, 83, 68), (68, 83, 71, 73), (70, 74, 69, 84), (45, 53, 64, 69), (84, 87, 85, 82), (82, 85, 86, 83), (84, 69, 64, 87), (72, 71, 83, 86), (64, 48, 81, 87), (80, 85, 87, 81), (72, 86, 85, 78), (78, 85, 80, 79)])
me_plane_001.polygons.foreach_set('use_smooth', [True] * 86)
_uv = me_plane_001.uv_layers.new(name='UVMap')
_uv.uv.foreach_set('vector', [0.3007, 0.7881, 0.2972, 0.7824, 0.2984, 0.7779, 0.3003, 0.7779, 0.3003, 0.7779, 0.2984, 0.7779, 0.2976, 0.7662, 0.3001, 0.7681, 0.3001, 0.7681, 0.3003, 0.7655, 0.3001, 0.7611, 0.3025, 0.7652, 0.2918, 0.7651, 0.2927, 0.7576, 0.2976, 0.7606, 0.2976, 0.7662, 0.306, 0.779, 0.3003, 0.7779, 0.3001, 0.7681, 0.3025, 0.7652, 0.3052, 0.7862, 0.3007, 0.7881, 0.3003, 0.7779, 0.306, 0.779, 0.2776, 0.7432, 0.2771, 0.7481, 0.2754, 0.7467, 0.2758, 0.7396, 0.2781, 0.7574, 0.277, 0.7578, 0.2747, 0.7498, 0.2771, 0.7506, 0.2973, 0.7927, 0.2917, 0.7917, 0.2913, 0.7874, 0.2982, 0.7887, 0.3007, 0.7881, 0.2982, 0.7887, 0.2972, 0.7824, 0.2993, 0.7921, 0.3007, 0.7881, 0.3052, 0.7862, 0.3042, 0.7926, 0.2973, 0.7927, 0.2982, 0.7887, 0.3007, 0.7881, 0.2993, 0.7921, 0.2675, 0.7564, 0.2684, 0.7496, 0.2699, 0.7491, 0.2691, 0.755, 0.3024, 0.7554, 0.3023, 0.7503, 0.3076, 0.7506, 0.3054, 0.7545, 0.3043, 0.7574, 0.3024, 0.7554, 0.3054, 0.7545, 0.3059, 0.7584, 0.3025, 0.7652, 0.3001, 0.7611, 0.3006, 0.7593, 0.3037, 0.7654, 0.306, 0.779, 0.3025, 0.7652, 0.3037, 0.7654, 0.3067, 0.7779, 0.2776, 0.7432, 0.2758, 0.7396, 0.2775, 0.7392, 0.2785, 0.7428, 0.2684, 0.7496, 0.268, 0.7419, 0.2693, 0.7406, 0.2699, 0.7491, 0.3001, 0.7611, 0.3003, 0.7655, 0.2976, 0.7606, 0.2976, 0.7662, 0.2984, 0.7779, 0.2914, 0.7764, 0.2918, 0.7651, 0.2984, 0.7779, 0.2972, 0.7824, 0.2915, 0.7831, 0.2914, 0.7764, 0.2972, 0.7824, 0.2982, 0.7887, 0.2913, 0.7874, 0.2915, 0.7831, 0.2956, 0.7578, 0.2963, 0.7516, 0.2983, 0.755, 0.2982, 0.7579, 0.2747, 0.7498, 0.2754, 0.7467, 0.2771, 0.7481, 0.2771, 0.7506, 0.2555, 0.7815, 0.2561, 0.786, 0.2545, 0.7849, 0.2546, 0.7812, 0.2568, 0.7747, 0.2555, 0.7815, 0.2546, 0.7812, 0.2557, 0.7744, 0.2572, 0.763, 0.2568, 0.7747, 0.2557, 0.7744, 0.2552, 0.7642, 0.2572, 0.763, 0.2552, 0.7642, 0.2537, 0.7493, 0.2567, 0.755, 0.2561, 0.786, 0.2535, 0.79, 0.2525, 0.7892, 0.2545, 0.7849, 0.3076, 0.787, 0.3067, 0.7797, 0.3087, 0.7796, 0.3099, 0.7872, 0.3067, 0.7797, 0.3106, 0.7677, 0.3129, 0.7669, 0.3087, 0.7796, 0.3106, 0.7677, 0.3143, 0.7619, 0.3177, 0.7611, 0.3129, 0.7669, 0.3076, 0.787, 0.3099, 0.7872, 0.3108, 0.7935, 0.3083, 0.7923, 0.2776, 0.7432, 0.2785, 0.7428, 0.2771, 0.7506, 0.2771, 0.7481, 0.3099, 0.7872, 0.3087, 0.7796, 0.3159, 0.7799, 0.3151, 0.7878, 0.3087, 0.7796, 0.3129, 0.7669, 0.3176, 0.7664, 0.3159, 0.7799, 0.3099, 0.7872, 0.3151, 0.7878, 0.3166, 0.792, 0.3108, 0.7935, 0.3227, 0.7554, 0.3176, 0.7664, 0.3129, 0.7669, 0.3177, 0.7611, 0.3166, 0.792, 0.3151, 0.7878, 0.3215, 0.7885, 0.3214, 0.7926, 0.3222, 0.7849, 0.3215, 0.7885, 0.3151, 0.7878, 0.3159, 0.7799, 0.3227, 0.7554, 0.3229, 0.769, 0.3159, 0.7799, 0.3176, 0.7664, 0.3229, 0.769, 0.3226, 0.7784, 0.3222, 0.7849, 0.3159, 0.7799, 0.2691, 0.7838, 0.2692, 0.7748, 0.2709, 0.7759, 0.2716, 0.7797, 0.2692, 0.7748, 0.2694, 0.7647, 0.2714, 0.7646, 0.2709, 0.7759, 0.2659, 0.7747, 0.2627, 0.7728, 0.2634, 0.7676, 0.2651, 0.7717, 0.2775, 0.7666, 0.2714, 0.7646, 0.2723, 0.7591, 0.278, 0.7579, 0.2613, 0.7847, 0.2627, 0.7728, 0.2659, 0.7747, 0.2681, 0.7813, 0.2635, 0.7906, 0.2613, 0.7847, 0.2681, 0.7813, 0.2687, 0.7873, 0.2731, 0.7419, 0.2743, 0.7389, 0.2741, 0.7469, 0.2733, 0.7473, 0.271, 0.7569, 0.2727, 0.7501, 0.2747, 0.7486, 0.2718, 0.7575, 0.2711, 0.7908, 0.2704, 0.7866, 0.2766, 0.7868, 0.277, 0.7914, 0.2928, 0.7576, 0.2956, 0.7518, 0.2956, 0.7578, 0.3021, 0.7582, 0.2983, 0.7565, 0.2985, 0.7504, 0.3016, 0.7533, 0.2704, 0.7574, 0.2697, 0.7551, 0.2699, 0.7506, 0.2712, 0.7534, 0.2675, 0.7564, 0.2663, 0.7543, 0.2663, 0.7486, 0.2674, 0.7505, 0.266, 0.7674, 0.2641, 0.7637, 0.2658, 0.7562, 0.2696, 0.7593, 0.2634, 0.7676, 0.2621, 0.7674, 0.2641, 0.7637, 0.266, 0.7674, 0.2627, 0.7728, 0.2611, 0.774, 0.2621, 0.7674, 0.2634, 0.7676, 0.2613, 0.7847, 0.2606, 0.7845, 0.2611, 0.774, 0.2627, 0.7728, 0.2731, 0.7419, 0.2715, 0.7426, 0.273, 0.738, 0.2743, 0.7389, 0.2674, 0.7505, 0.2663, 0.7486, 0.2672, 0.74, 0.268, 0.7402, 0.2634, 0.7676, 0.266, 0.7674, 0.2651, 0.7717, 0.2714, 0.7646, 0.2775, 0.7666, 0.2768, 0.7769, 0.2709, 0.7759, 0.2709, 0.7759, 0.2768, 0.7769, 0.2766, 0.7839, 0.2716, 0.7797, 0.2716, 0.7797, 0.2766, 0.7839, 0.2766, 0.7868, 0.2704, 0.7866, 0.2683, 0.7719, 0.2659, 0.7747, 0.2651, 0.7717, 0.266, 0.7674, 0.2747, 0.7486, 0.2727, 0.7501, 0.2733, 0.7473, 0.2741, 0.7469, 0.2581, 0.7826, 0.2591, 0.7818, 0.2588, 0.7868, 0.2578, 0.7855, 0.257, 0.7754, 0.258, 0.7754, 0.2591, 0.7818, 0.2581, 0.7826, 0.2571, 0.7647, 0.2594, 0.7653, 0.258, 0.7754, 0.257, 0.7754, 0.2571, 0.7647, 0.2582, 0.7556, 0.2616, 0.7519, 0.2594, 0.7653, 0.2578, 0.7855, 0.2588, 0.7868, 0.2604, 0.7904, 0.2594, 0.79, 0.2897, 0.7799, 0.2876, 0.7811, 0.2888, 0.7724, 0.2916, 0.7717, 0.2916, 0.7717, 0.2888, 0.7724, 0.2872, 0.7623, 0.2892, 0.762, 0.2892, 0.762, 0.2872, 0.7623, 0.2836, 0.7576, 0.2861, 0.7584, 0.2897, 0.7799, 0.2888, 0.7854, 0.2854, 0.7866, 0.2876, 0.7811, 0.2731, 0.7419, 0.2733, 0.7473, 0.2727, 0.7501, 0.2715, 0.7426, 0.2876, 0.7811, 0.2843, 0.7836, 0.2833, 0.7747, 0.2888, 0.7724, 0.2888, 0.7724, 0.2833, 0.7747, 0.2825, 0.7622, 0.2872, 0.7623, 0.2876, 0.7811, 0.2854, 0.7866, 0.2818, 0.789, 0.2843, 0.7836, 0.2787, 0.7554, 0.2836, 0.7576, 0.2872, 0.7623, 0.2825, 0.7622, 0.2818, 0.789, 0.277, 0.7914, 0.2772, 0.7882, 0.2843, 0.7836, 0.2779, 0.7833, 0.2833, 0.7747, 0.2843, 0.7836, 0.2772, 0.7882, 0.2787, 0.7554, 0.2825, 0.7622, 0.2833, 0.7747, 0.2777, 0.7683, 0.2777, 0.7683, 0.2833, 0.7747, 0.2779, 0.7833, 0.2786, 0.7773])
me_plane_001.materials.append(mat_bichocoraza)
me_plane_001.update()
arm_armature = bpy.data.armatures.new('Armature')  # bones are not reproduced

# ---- objects
ob_plane = bpy.data.objects.new('Plane', me_plane)
ob_plane_001 = bpy.data.objects.new('Plane.001', me_plane_001)
ob_armature = bpy.data.objects.new('Armature', arm_armature)

# ---- transforms, parenting, visibility, modifiers, constraints
ob_plane.parent = ob_armature
ob_plane.location = (0.0, 0.0, 0.2457)
_vg = ob_plane.vertex_groups.new(name='main')
for _i, _w in zip([20, 21, 22, 23, 29, 31, 32, 33, 80, 81, 82, 107, 108, 109, 110, 161, 166, 168, 212, 213, 214, 239, 240, 241, 242], [0.03472, 0.06368, 0.1446, 0.001306, 0.006817, 0.3514, 0.2816, 0.08281, 0.06446, 0.1969, 0.03955, 0.00838, 0.009947, 0.06268, 0.05882, 0.06549, 0.01074, 0.2861, 0.06433, 0.1949, 0.04697, 0.01075, 0.006224, 0.07167, 0.05894]): _vg.add([_i], _w, 'REPLACE')
_vg = ob_plane.vertex_groups.new(name='head')
for _i, _w in zip([0, 1, 2, 3, 4, 5, 6, 7, 8, 9, 10, 11, 12, 13, 16, 17, 24, 30, 34, 35, 36, 37, 38, 39, 40, 41, 42, 43, 44, 45, 46, 47, 48, 49, 50, 51, 52, 53, 54, 55, 56, 57, 58, 59, 60, 61, 62, 63, 64, 65, 66, 67, 68, 69, 70, 71, 72, 74, 75, 76, 78, 107, 111, 112, 113, 114, 127, 129, 133, 134, 135, 136, 137, 138, 140, 141, 142, 143, 144, 145, 146, 147, 148, 149, 150, 151, 152, 153, 154, 157, 158, 167, 169, 170, 171, 172, 173, 174, 175, 176, 177, 178, 179, 180, 181, 182, 183, 184, 185, 186, 187, 188, 189, 190, 191, 192, 193, 194, 195, 196, 197, 198, 199, 200, 201, 202, 203, 204, 206, 207, 208, 210, 239, 243, 244, 246, 259, 261, 264, 265, 266, 267, 269], [0.1418, 0.0708, 0.2631, 0.2946, 0.1587, 0.2847, 0.3409, 0.1999, 0.25, 0.3206, 0.07143, 0.1789, 0.1816, 0.1179, 0.05336, 0.05311, 0.3156, 0.02442, 0.2784, 0.3258, 0.5184, 0.3547, 0.6356, 0.7681, 0.5146, 0.4646, 0.448, 0.5558, 0.6162, 0.5635, 0.4978, 0.5979, 0.5679, 0.5176, 0.5235, 1.153, 1.153, 1.154, 1.154, 1.159, 1.158, 1.242, 1.238, 1.514, 1.523, 0.6719, 0.6544, 0.6117, 0.6077, 1.528, 1.524, 1.254, 1.247, 1.162, 1.16, 1.154, 1.154, 0.01544, 0.01324, 0.01023, 0.1084, 0.05348, 0.03451, 0.06494, 0.004743, 0.004331, 0.0179, 0.06037, 0.07789, 0.0711, 0.03283, 0.1171, 0.05003, 0.158, 0.1492, 0.2725, 0.2756, 0.2584, 0.1467, 0.07353, 0.296, 0.1601, 0.2002, 0.2503, 0.3212, 0.07358, 0.1813, 0.1842, 0.1219, 0.05405, 0.05438, 0.0344, 0.2884, 0.3292, 0.3569, 0.5264, 0.4708, 0.4654, 0.5554, 0.6084, 0.5686, 0.5135, 0.5956, 0.5717, 0.5357, 0.5314, 0.9021, 0.9021, 0.9019, 0.9019, 0.9011, 0.901, 0.8987, 0.8997, 0.8367, 0.8374, 0.7334, 0.7398, 0.6895, 0.7241, 0.8306, 0.8347, 0.8953, 0.8981, 0.901, 0.9011, 0.9019, 0.9019, 0.01657, 0.01448, 0.0159, 0.1107, 0.05757, 0.03764, 0.06533, 0.007423, 0.01928, 0.06198, 0.08029, 0.07183, 0.03394, 0.1186, 0.1524]): _vg.add([_i], _w, 'REPLACE')
_vg = ob_plane.vertex_groups.new(name='body')
for _i, _w in zip([0, 1, 2, 3, 4, 5, 6, 7, 8, 9, 10, 11, 13, 14, 16, 17, 18, 19, 20, 21, 22, 25, 26, 27, 30, 34, 35, 36, 37, 38, 42, 75, 76, 77, 96, 99, 100, 101, 102, 103, 104, 105, 106, 111, 127, 128, 129, 130, 131, 132, 133, 134, 135, 136, 137, 138, 139, 140, 141, 142, 143, 144, 145, 146, 147, 148, 149, 150, 151, 152, 154, 155, 157, 158, 159, 160, 161, 163, 164, 167, 169, 170, 171, 174, 175, 207, 208, 209, 214, 228, 230, 231, 232, 233, 234, 235, 236, 237, 238, 243, 259, 260, 261, 262, 263, 264, 265, 266, 267, 268, 269], [0.04435, 0.06041, 0.1505, 0.07623, 0.1478, 0.122, 0.08982, 0.141, 0.1241, 0.09187, 0.05249, 0.1192, 0.01849, 0.007857, 0.03125, 0.05772, 0.05401, 0.0828, 0.2274, 0.04721, 0.06754, 0.3607, 0.779, 0.2501, 0.05739, 0.03187, 0.06549, 0.05197, 0.07608, 0.01255, 0.006074, 0.01646, 0.02788, 0.01177, 0.003317, 0.07195, 0.1166, 0.06865, 0.09237, 0.03788, 0.04321, 0.03919, 0.0437, 0.001008, 0.1433, 0.2329, 0.1505, 0.6519, 0.7415, 0.5168, 0.129, 0.2958, 0.4774, 0.283, 0.5595, 0.3534, 0.5897, 0.2193, 0.2483, 0.2161, 0.2067, 0.04673, 0.06271, 0.07668, 0.1486, 0.1415, 0.1244, 0.09228, 0.05424, 0.1181, 0.01919, 0.008244, 0.03083, 0.05944, 0.05567, 0.08319, 0.04931, 0.3586, 0.2502, 0.0641, 0.03333, 0.06468, 0.07636, 0.006, 0.0004999, 0.01746, 0.03489, 0.01676, 0.00143, 0.01025, 0.003359, 0.06785, 0.1146, 0.06351, 0.09122, 0.03678, 0.04717, 0.0375, 0.04647, 0.001164, 0.1425, 0.2364, 0.1514, 0.6541, 0.515, 0.131, 0.2904, 0.4718, 0.28, 0.5908, 0.2205]): _vg.add([_i], _w, 'REPLACE')
_vg = ob_plane.vertex_groups.new(name='leg1.L')
for _i, _w in zip([0, 1, 2, 3, 4, 5, 6, 7, 8, 9, 10, 11, 12, 13, 14, 16, 17, 18, 21, 22, 23, 24, 28, 29, 30, 31, 32, 33, 34, 35, 36, 37, 38, 39, 40, 41, 42, 43, 44, 45, 46, 47, 48, 49, 50, 61, 62, 63, 64, 73, 74, 75, 76, 77, 78, 79, 80, 81, 82, 83, 84, 85, 86, 87, 88, 89, 90, 91, 92, 93, 94, 107, 108, 109, 110, 111, 112, 113, 114, 115, 116, 117, 118, 119, 120, 121, 122, 123, 124, 125, 126, 127, 129, 133, 134, 135, 136, 138, 140, 141, 142, 143, 144, 145, 146, 147, 148, 149, 150, 151, 152, 153, 154, 157, 158, 162, 165, 166, 167, 168, 169, 170, 171, 172, 173, 174, 175, 176, 177, 178, 179, 180, 181, 182, 191, 192, 193, 194, 195, 196, 197, 198, 206, 207, 208, 210, 213, 239, 240, 241, 242, 243, 244, 261, 264, 265, 267, 269], [0.6221, 0.558, 0.1778, 0.3546, 0.3379, 0.1962, 0.2031, 0.2914, 0.2648, 0.2589, 0.5938, 0.379, 0.6549, 0.6983, 0.007627, 0.6864, 0.5721, 0.205, 0.03303, 0.05752, 0.762, 0.2804, 0.8046, 0.7463, 0.494, 0.1369, 0.1592, 0.4007, 0.489, 0.3498, 0.1658, 0.2717, 0.1347, 0.09572, 0.3092, 0.3494, 0.3536, 0.2554, 0.2111, 0.259, 0.3198, 0.2302, 0.2609, 0.2981, 0.2963, 0.203, 0.2136, 0.2402, 0.2425, 0.01948, 0.8057, 0.7021, 0.6095, 0.2242, 0.756, 0.05502, 0.04808, 0.139, 0.1624, 0.1332, 0.07645, 0.1156, 0.08466, 0.08325, 0.06133, 0.07168, 0.06204, 0.009239, 0.003828, 0.01621, 0.01335, 0.7036, 0.7782, 0.6687, 0.6507, 0.7811, 0.8247, 0.9606, 0.8545, 0.9214, 0.9782, 0.9983, 0.9914, 0.9962, 0.9968, 0.9961, 0.9939, 0.9985, 0.9982, 0.9975, 0.9974, 0.07567, 0.2131, 0.3812, 0.08828, 0.002191, 0.177, 0.05171, 0.27, 0.0894, 0.1249, 0.144, 0.05934, 0.02975, 0.1236, 0.07875, 0.1123, 0.1422, 0.1633, 0.02747, 0.08714, 0.08244, 0.04936, 0.0125, 0.01645, 0.05819, 0.05852, 0.02584, 0.003164, 0.05492, 0.09539, 0.1269, 0.1563, 0.1114, 0.1025, 0.1001, 0.1067, 0.1173, 0.1081, 0.1146, 0.114, 0.1074, 0.09976, 0.1041, 0.01969, 0.01938, 0.05691, 0.05531, 0.06668, 0.05898, 0.02231, 0.02053, 0.08246, 0.008949, 0.000765, 0.03994, 0.02846, 0.1471, 0.07239, 0.1429, 0.1902, 0.006085, 0.02985, 0.007472, 0.03123, 0.006348, 0.04937, 0.07132]): _vg.add([_i], _w, 'REPLACE')
_vg = ob_plane.vertex_groups.new(name='leg2.L')
for _i, _w in zip([0, 1, 2, 3, 4, 5, 6, 7, 8, 9, 10, 11, 12, 13, 14, 16, 17, 18, 20, 21, 22, 23, 28, 29, 30, 31, 32, 34, 35, 36, 37, 42, 73, 75, 76, 77, 78, 79, 80, 81, 82, 83, 84, 85, 86, 87, 88, 89, 90, 91, 92, 93, 94, 95, 96, 97, 98, 99, 100, 101, 102, 103, 104, 105, 106, 108, 109, 110, 111, 112, 114, 127, 128, 129, 132, 133, 134, 135, 136, 137, 138, 139, 140, 141, 142, 143, 146, 147, 148, 149, 150, 152, 170, 171, 265, 266, 267, 269], [0.08539, 0.2079, 0.07508, 0.07497, 0.1797, 0.0692, 0.05491, 0.1426, 0.1045, 0.06797, 0.1887, 0.1471, 0.002594, 0.06552, 0.7732, 0.1425, 0.2129, 0.5491, 0.001005, 0.1351, 0.04153, 0.07348, 0.04838, 0.09354, 0.2873, 0.01841, 0.07291, 0.04659, 0.06155, 0.01846, 0.05916, 0.009642, 0.7039, 0.1395, 0.2118, 0.5096, 0.03262, 0.3391, 0.12, 0.1473, 0.4435, 0.5605, 0.6254, 0.5375, 0.5536, 0.698, 0.7025, 0.7048, 0.7025, 0.878, 0.8835, 0.8621, 0.8627, 0.3308, 0.1996, 0.2779, 0.2247, 0.07958, 0.04913, 0.07493, 0.05846, 0.02766, 0.01209, 0.02674, 0.01646, 0.05313, 0.02818, 0.007516, 0.08806, 0.01077, 0.05249, 0.4824, 0.08408, 0.3843, 0.01265, 0.2567, 0.2633, 0.07009, 0.2123, 0.03206, 0.08308, 0.0248, 0.1697, 0.08603, 0.08181, 0.08103, 0.01449, 0.01325, 0.03875, 0.05076, 0.04438, 0.01203, 0.01011, 0.03066, 0.006028, 0.0004954, 0.01996, 0.02588]): _vg.add([_i], _w, 'REPLACE')
_vg = ob_plane.vertex_groups.new(name='leg3.L')
for _i, _w in zip([1, 2, 4, 7, 8, 10, 11, 14, 15, 16, 17, 18, 19, 20, 21, 22, 23, 25, 26, 27, 28, 29, 30, 31, 32, 33, 73, 75, 76, 77, 79, 80, 81, 82, 83, 84, 85, 86, 87, 88, 89, 90, 91, 92, 93, 94, 95, 96, 97, 98, 99, 100, 101, 102, 103, 104, 105, 106, 108, 109, 110, 127, 128, 129, 130, 131, 132, 133, 134, 135, 136, 137, 138, 139, 140, 141, 142, 143, 160, 161, 163, 164, 168, 212, 213, 241, 242, 260, 262, 263, 265, 266, 267, 268], [0.02109, 0.004139, 0.02871, 0.01722, 0.004375, 0.01003, 0.01441, 0.1467, 0.9869, 0.002019, 0.03781, 0.1319, 0.8448, 0.4116, 0.6219, 0.3672, 0.02894, 0.5101, 0.1045, 0.6473, 0.006558, 0.05285, 0.07492, 0.1634, 0.3221, 0.03101, 0.2191, 0.02752, 0.06143, 0.1869, 0.5485, 0.6882, 0.3881, 0.2793, 0.2499, 0.2548, 0.2888, 0.3131, 0.1947, 0.2146, 0.2006, 0.2136, 0.08301, 0.0808, 0.09421, 0.09522, 0.5957, 0.7217, 0.6477, 0.6951, 0.8295, 0.818, 0.8377, 0.8322, 0.9074, 0.9138, 0.9071, 0.9109, 0.02769, 0.05969, 0.03879, 0.216, 0.5854, 0.1234, 0.2331, 0.09814, 0.3466, 0.07416, 0.1875, 0.2802, 0.09377, 0.1348, 0.109, 0.2458, 0.05407, 0.06101, 0.0325, 0.02173, 0.04095, 0.1014, 0.09804, 0.0617, 0.1073, 0.05259, 0.07879, 0.01118, 0.003941, 0.02007, 0.0722, 0.06795, 0.02244, 0.0663, 0.005983, 0.07073]): _vg.add([_i], _w, 'REPLACE')
_vg = ob_plane.vertex_groups.new(name='leg1.R')
for _i, _w in zip([0, 1, 2, 3, 4, 5, 6, 7, 8, 9, 10, 11, 12, 13, 16, 17, 22, 23, 24, 28, 29, 31, 32, 33, 34, 35, 36, 37, 38, 39, 40, 41, 42, 43, 44, 45, 46, 47, 48, 49, 50, 61, 62, 63, 64, 74, 75, 78, 81, 107, 108, 109, 110, 111, 112, 129, 133, 134, 136, 138, 140, 141, 142, 143, 144, 145, 146, 147, 148, 149, 150, 151, 152, 153, 154, 155, 157, 158, 159, 161, 162, 165, 166, 167, 168, 169, 170, 171, 172, 173, 174, 175, 176, 177, 178, 179, 180, 181, 182, 183, 184, 185, 186, 187, 188, 189, 190, 191, 192, 193, 194, 195, 196, 197, 198, 199, 200, 201, 202, 203, 204, 205, 206, 207, 208, 209, 210, 211, 212, 213, 214, 215, 216, 217, 218, 219, 220, 221, 222, 223, 224, 225, 226, 239, 240, 241, 242, 243, 244, 245, 246, 247, 248, 249, 250, 251, 252, 253, 254, 255, 256, 257, 258, 259, 261, 264, 265, 266, 267, 269], [0.0614, 0.0286, 0.1764, 0.1282, 0.07976, 0.1945, 0.208, 0.1134, 0.1435, 0.1656, 0.02691, 0.08856, 0.09383, 0.05221, 0.01197, 0.01588, 0.05374, 0.0531, 0.3622, 0.05321, 0.02747, 0.1277, 0.04524, 0.3763, 0.1028, 0.1325, 0.1681, 0.1585, 0.1399, 0.1014, 0.1213, 0.1154, 0.1108, 0.1143, 0.1286, 0.1171, 0.1245, 0.1247, 0.1162, 0.1118, 0.1144, 0.07703, 0.08109, 0.09145, 0.09234, 0.0819, 0.008565, 0.04807, 0.01997, 0.1438, 0.06204, 0.127, 0.1756, 0.007197, 0.03602, 0.00561, 0.02921, 0.004826, 0.04731, 0.05021, 0.07034, 0.08761, 0.1235, 0.1411, 0.6147, 0.542, 0.355, 0.3319, 0.2887, 0.2634, 0.259, 0.582, 0.3773, 0.6605, 0.6956, 0.002425, 0.6843, 0.5532, 0.1899, 0.02952, 0.7587, 0.801, 0.745, 0.4387, 0.1524, 0.4836, 0.3531, 0.2705, 0.3041, 0.3538, 0.3467, 0.2608, 0.2269, 0.2606, 0.3107, 0.2401, 0.263, 0.2917, 0.2968, 0.06141, 0.06142, 0.06153, 0.06157, 0.06205, 0.06213, 0.06359, 0.06295, 0.1025, 0.102, 0.1673, 0.1631, 0.1951, 0.1732, 0.1063, 0.1037, 0.06572, 0.06393, 0.06213, 0.06205, 0.06155, 0.06153, 0.01177, 0.8029, 0.6941, 0.582, 0.2118, 0.7564, 0.05061, 0.04127, 0.1294, 0.1474, 0.1124, 0.06406, 0.1014, 0.07292, 0.07471, 0.05483, 0.06505, 0.05596, 0.008946, 0.001554, 0.01403, 0.01049, 0.6916, 0.7753, 0.6325, 0.6315, 0.7787, 0.8252, 0.9649, 0.8492, 0.9201, 0.9771, 0.9983, 0.9931, 0.9951, 0.9962, 0.9955, 0.9927, 0.9982, 0.9978, 0.9971, 0.9971, 0.07184, 0.2028, 0.3634, 0.08553, 0.001288, 0.1719, 0.26]): _vg.add([_i], _w, 'REPLACE')
_vg = ob_plane.vertex_groups.new(name='leg2.R')
for _i, _w in zip([2, 3, 4, 5, 6, 7, 8, 9, 11, 22, 31, 35, 36, 37, 134, 135, 136, 137, 138, 140, 141, 142, 143, 144, 145, 146, 147, 148, 149, 150, 151, 152, 153, 154, 155, 157, 158, 159, 161, 162, 165, 166, 167, 168, 169, 170, 171, 173, 174, 175, 181, 205, 207, 208, 209, 210, 211, 212, 213, 214, 215, 216, 217, 218, 219, 220, 221, 222, 223, 224, 225, 226, 227, 228, 229, 230, 231, 232, 233, 234, 235, 236, 237, 238, 240, 241, 242, 243, 244, 246, 259, 260, 261, 263, 264, 265, 266, 267, 268, 269], [0.09913, 0.02667, 0.02396, 0.08448, 0.06533, 0.05553, 0.06329, 0.05682, 0.0244, 0.03694, 0.009554, 0.02196, 0.02821, 0.045, 0.008727, 0.001463, 0.02539, 0.0337, 0.08484, 0.03385, 0.0909, 0.09154, 0.09315, 0.08789, 0.2121, 0.08175, 0.186, 0.1542, 0.1174, 0.07807, 0.1913, 0.1521, 0.006927, 0.06586, 0.7691, 0.14, 0.2192, 0.5316, 0.1333, 0.07133, 0.04644, 0.08583, 0.3038, 0.06206, 0.05154, 0.0664, 0.06647, 0.001738, 0.01338, 0.0007132, 0.0003616, 0.6965, 0.1388, 0.2157, 0.4718, 0.03394, 0.3262, 0.1148, 0.1263, 0.3603, 0.5424, 0.6135, 0.5111, 0.5328, 0.6891, 0.6931, 0.6898, 0.6888, 0.8611, 0.8716, 0.8464, 0.8505, 0.3257, 0.2238, 0.2792, 0.2419, 0.08593, 0.05858, 0.07824, 0.0665, 0.03634, 0.02245, 0.0346, 0.02728, 0.04967, 0.02202, 0.005674, 0.0867, 0.01358, 0.05301, 0.4798, 0.08445, 0.3781, 0.01336, 0.2595, 0.2679, 0.07246, 0.2147, 0.02554, 0.1737]): _vg.add([_i], _w, 'REPLACE')
_vg = ob_plane.vertex_groups.new(name='leg3.R')
for _i, _w in zip([2, 19, 20, 21, 22, 25, 26, 27, 31, 32, 33, 80, 81, 128, 130, 131, 132, 134, 135, 136, 137, 138, 139, 141, 142, 143, 145, 147, 148, 149, 151, 152, 155, 156, 157, 158, 159, 160, 161, 162, 163, 164, 165, 166, 167, 168, 205, 207, 208, 209, 211, 212, 213, 214, 215, 216, 217, 218, 219, 220, 221, 222, 223, 224, 225, 226, 227, 228, 229, 230, 231, 232, 233, 234, 235, 236, 237, 238, 240, 241, 242, 259, 260, 261, 262, 263, 264, 265, 266, 267, 268, 269], [0.005986, 0.006313, 0.2278, 0.05986, 0.2176, 0.06451, 0.08239, 0.03284, 0.1325, 0.0759, 0.02321, 0.01606, 0.05594, 0.008482, 0.05646, 0.09146, 0.05241, 0.01856, 0.0604, 0.004276, 0.1288, 0.1069, 0.06007, 0.06154, 0.03493, 0.02374, 0.03313, 0.03572, 0.02254, 0.008052, 0.02016, 0.01955, 0.1516, 0.9898, 0.009478, 0.05244, 0.1581, 0.8283, 0.5779, 0.03007, 0.4795, 0.6275, 0.004027, 0.05679, 0.09547, 0.2943, 0.2247, 0.03916, 0.07486, 0.2283, 0.5563, 0.6743, 0.3918, 0.3613, 0.2802, 0.2724, 0.3189, 0.3377, 0.2083, 0.2267, 0.2176, 0.2291, 0.09731, 0.09157, 0.1082, 0.1063, 0.5868, 0.6762, 0.6329, 0.6597, 0.8228, 0.8063, 0.8357, 0.8204, 0.9008, 0.9038, 0.9014, 0.9011, 0.02201, 0.06363, 0.034, 0.2204, 0.5758, 0.1354, 0.2161, 0.3326, 0.08348, 0.1889, 0.2773, 0.09855, 0.2342, 0.05785]): _vg.add([_i], _w, 'REPLACE')
_m = ob_plane.modifiers.new('Armature', 'ARMATURE')
_m.object = ob_armature
_m = ob_plane.modifiers.new('Smooth by Angle', 'NODES')
_m.node_group = ng_smooth_by_angle
_m.use_pin_to_last = True
_m.show_group_selector = False
ob_plane_001.parent = ob_armature
ob_plane_001.matrix_parent_inverse = Matrix(((1.0, 1.016e-08, 2.382e-07, -9.37e-08), (-4.441e-15, 0.9991, -0.04262, -1.787), (-2.384e-07, 0.04262, 0.9991, -0.393), (-0.0, -0.0, -0.0, 1.0)))
ob_plane_001.location = (-0.01119, 0.1084, 0.1884)
ob_plane_001.rotation_euler = (0.06861, -0.005872, -0.004931)
_m = ob_plane_001.modifiers.new('Smooth by Angle', 'NODES')
_m.node_group = ng_smooth_by_angle
_m.use_pin_to_last = True
_m.show_group_selector = False
ob_armature.location = (0.0, 0.0, 0.0)

# ---- collection membership
col_collection.objects.link(ob_plane)
col_collection.objects.link(ob_plane_001)
col_collection.objects.link(ob_armature)

# ---- scene / render settings (as saved in the file)
scene.frame_start = 1; scene.frame_end = 30; scene.frame_set(0)
scene.render.engine = 'BLENDER_EEVEE_NEXT'
scene.render.bake_bias = 0.0
scene.render.bake_samples = 0
scene.cycles.sampling_pattern = 'TABULATED_SOBOL'
scene.eevee.use_volume_custom_range = False
bpy.context.view_layer.update()

# ---- added for rendering (the .blend has no active camera and no usable light): camera, sun
cam_auto = bpy.data.cameras.new('AutoCamera')
cam_auto.lens = 50.0
cam_auto.sensor_width = 36.0
cam_auto.clip_end = 1000.0
ob_auto_camera = bpy.data.objects.new('AutoCamera', cam_auto)
scene.collection.objects.link(ob_auto_camera)
ob_auto_camera.location = (4.86692, -6.05663, 4.34005)
ob_auto_camera.rotation_euler = (1.09748, -7.21219e-08, 0.694738)
scene.camera = ob_auto_camera
light_auto_sun = bpy.data.lights.new('AutoSun', 'SUN')
light_auto_sun.energy = 3.0
light_auto_sun.angle = 0.0523599
ob_auto_sun = bpy.data.objects.new('AutoSun', light_auto_sun)
scene.collection.objects.link(ob_auto_sun)
ob_auto_sun.rotation_euler = (0.872665, 0.174533, 0.523599)
bpy.context.view_layer.update()
